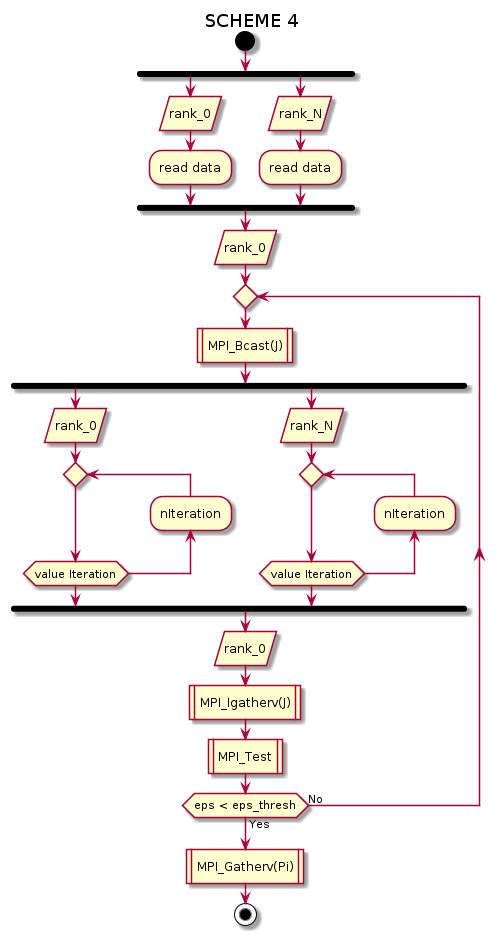

The diagram above was rendered by PlantUML. Its source (embedded in the PNG):
@startuml
'left to right direction
' Horizontal lines: -->, <--, <-->'
title SCHEME 4
start
fork
    :rank_0/
    :read data;
fork again
    :rank_N/
    :read data;
end fork
    :rank_0/
repeat
    :MPI_Bcast(J)|
fork
    :rank_0/
repeat
    backward:nIteration;
    repeat while (value Iteration)
fork again
    :rank_N/
repeat
    backward:nIteration;
    repeat while (value Iteration)
end fork
:rank_0/
:MPI_Igatherv(J)|
:MPI_Test|
repeat while (eps < eps_thresh) is (No) not (Yes)
:MPI_Gatherv(Pi)|

stop

@enduml